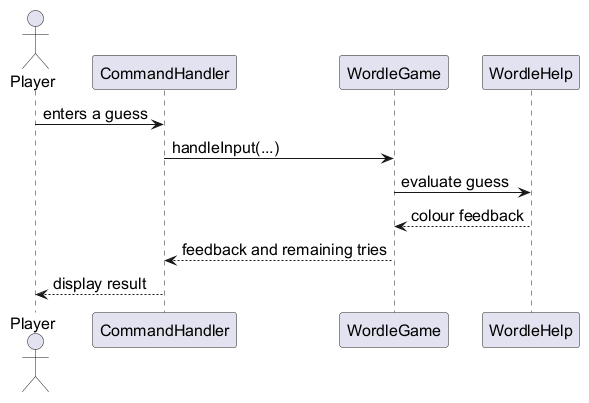

The diagram above was rendered by PlantUML. Its source (embedded in the PNG):
@startuml
skinparam defaultFontSize 16
actor Player
participant CommandHandler as Handler
participant WordleGame as Game
participant WordleHelp as Hints

Player -> Handler: enters a guess
Handler -> Game: handleInput(...)
Game -> Hints: evaluate guess
Hints --> Game: colour feedback
Game --> Handler: feedback and remaining tries
Handler --> Player: display result
@enduml